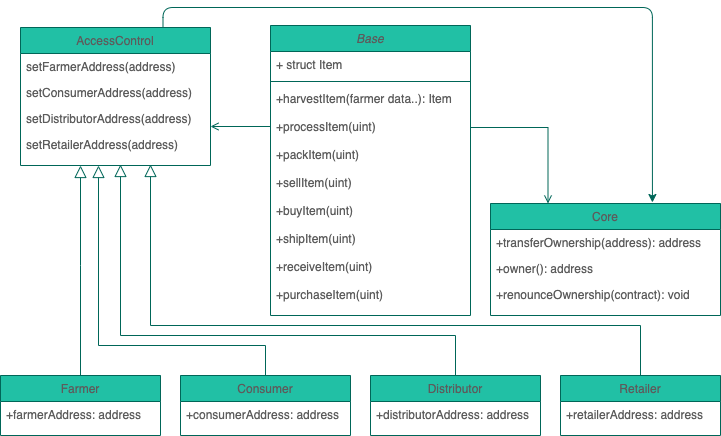

The diagram above was exported from draw.io. Its source (the exported page's mxGraphModel, read from the mxfile embedded in the PNG):
<mxGraphModel dx="946" dy="503" grid="1" gridSize="10" guides="1" tooltips="1" connect="1" arrows="1" fold="1" page="1" pageScale="1" pageWidth="1169" pageHeight="827" math="0" shadow="0">
  <root>
    <mxCell id="WIyWlLk6GJQsqaUBKTNV-0" />
    <mxCell id="WIyWlLk6GJQsqaUBKTNV-1" parent="WIyWlLk6GJQsqaUBKTNV-0" />
    <mxCell id="zkfFHV4jXpPFQw0GAbJ--0" value="Base" style="swimlane;fontStyle=2;align=center;verticalAlign=top;childLayout=stackLayout;horizontal=1;startSize=26;horizontalStack=0;resizeParent=1;resizeLast=0;collapsible=1;marginBottom=0;rounded=0;shadow=0;strokeWidth=1;fillColor=#21C0A5;strokeColor=#006658;fontColor=#5C5C5C;" parent="WIyWlLk6GJQsqaUBKTNV-1" vertex="1">
      <mxGeometry x="280" y="30" width="200" height="290" as="geometry">
        <mxRectangle x="230" y="140" width="160" height="26" as="alternateBounds" />
      </mxGeometry>
    </mxCell>
    <mxCell id="zkfFHV4jXpPFQw0GAbJ--1" value="+ struct Item" style="text;align=left;verticalAlign=top;spacingLeft=4;spacingRight=4;overflow=hidden;rotatable=0;points=[[0,0.5],[1,0.5]];portConstraint=eastwest;fontColor=#5C5C5C;" parent="zkfFHV4jXpPFQw0GAbJ--0" vertex="1">
      <mxGeometry y="26" width="200" height="26" as="geometry" />
    </mxCell>
    <mxCell id="zkfFHV4jXpPFQw0GAbJ--4" value="" style="line;html=1;strokeWidth=1;align=left;verticalAlign=middle;spacingTop=-1;spacingLeft=3;spacingRight=3;rotatable=0;labelPosition=right;points=[];portConstraint=eastwest;fillColor=#21C0A5;strokeColor=#006658;fontColor=#5C5C5C;" parent="zkfFHV4jXpPFQw0GAbJ--0" vertex="1">
      <mxGeometry y="52" width="200" height="8" as="geometry" />
    </mxCell>
    <mxCell id="zkfFHV4jXpPFQw0GAbJ--5" value="+harvestItem(farmer data..): Item" style="text;align=left;verticalAlign=top;spacingLeft=4;spacingRight=4;overflow=hidden;rotatable=0;points=[[0,0.5],[1,0.5]];portConstraint=eastwest;fontColor=#5C5C5C;" parent="zkfFHV4jXpPFQw0GAbJ--0" vertex="1">
      <mxGeometry y="60" width="200" height="28" as="geometry" />
    </mxCell>
    <mxCell id="rON3xfWOTpXgjUWZ1um2-16" value="+processItem(uint)" style="text;align=left;verticalAlign=top;spacingLeft=4;spacingRight=4;overflow=hidden;rotatable=0;points=[[0,0.5],[1,0.5]];portConstraint=eastwest;fontColor=#5C5C5C;" vertex="1" parent="zkfFHV4jXpPFQw0GAbJ--0">
      <mxGeometry y="88" width="200" height="28" as="geometry" />
    </mxCell>
    <mxCell id="rON3xfWOTpXgjUWZ1um2-17" value="+packItem(uint)" style="text;align=left;verticalAlign=top;spacingLeft=4;spacingRight=4;overflow=hidden;rotatable=0;points=[[0,0.5],[1,0.5]];portConstraint=eastwest;fontColor=#5C5C5C;" vertex="1" parent="zkfFHV4jXpPFQw0GAbJ--0">
      <mxGeometry y="116" width="200" height="28" as="geometry" />
    </mxCell>
    <mxCell id="rON3xfWOTpXgjUWZ1um2-18" value="+sellItem(uint)" style="text;align=left;verticalAlign=top;spacingLeft=4;spacingRight=4;overflow=hidden;rotatable=0;points=[[0,0.5],[1,0.5]];portConstraint=eastwest;fontColor=#5C5C5C;" vertex="1" parent="zkfFHV4jXpPFQw0GAbJ--0">
      <mxGeometry y="144" width="200" height="28" as="geometry" />
    </mxCell>
    <mxCell id="rON3xfWOTpXgjUWZ1um2-19" value="+buyItem(uint)" style="text;align=left;verticalAlign=top;spacingLeft=4;spacingRight=4;overflow=hidden;rotatable=0;points=[[0,0.5],[1,0.5]];portConstraint=eastwest;fontColor=#5C5C5C;" vertex="1" parent="zkfFHV4jXpPFQw0GAbJ--0">
      <mxGeometry y="172" width="200" height="28" as="geometry" />
    </mxCell>
    <mxCell id="rON3xfWOTpXgjUWZ1um2-20" value="+shipItem(uint)" style="text;align=left;verticalAlign=top;spacingLeft=4;spacingRight=4;overflow=hidden;rotatable=0;points=[[0,0.5],[1,0.5]];portConstraint=eastwest;fontColor=#5C5C5C;" vertex="1" parent="zkfFHV4jXpPFQw0GAbJ--0">
      <mxGeometry y="200" width="200" height="28" as="geometry" />
    </mxCell>
    <mxCell id="rON3xfWOTpXgjUWZ1um2-21" value="+receiveItem(uint)" style="text;align=left;verticalAlign=top;spacingLeft=4;spacingRight=4;overflow=hidden;rotatable=0;points=[[0,0.5],[1,0.5]];portConstraint=eastwest;fontColor=#5C5C5C;" vertex="1" parent="zkfFHV4jXpPFQw0GAbJ--0">
      <mxGeometry y="228" width="200" height="28" as="geometry" />
    </mxCell>
    <mxCell id="rON3xfWOTpXgjUWZ1um2-22" value="+purchaseItem(uint)" style="text;align=left;verticalAlign=top;spacingLeft=4;spacingRight=4;overflow=hidden;rotatable=0;points=[[0,0.5],[1,0.5]];portConstraint=eastwest;fontColor=#5C5C5C;" vertex="1" parent="zkfFHV4jXpPFQw0GAbJ--0">
      <mxGeometry y="256" width="200" height="28" as="geometry" />
    </mxCell>
    <mxCell id="rON3xfWOTpXgjUWZ1um2-1" value="" style="endArrow=open;shadow=0;strokeWidth=1;rounded=0;endFill=1;edgeStyle=elbowEdgeStyle;elbow=vertical;strokeColor=#006658;fontColor=#5C5C5C;exitX=0;exitY=0.5;exitDx=0;exitDy=0;entryX=0;entryY=0.5;entryDx=0;entryDy=0;" edge="1" parent="zkfFHV4jXpPFQw0GAbJ--0" source="rON3xfWOTpXgjUWZ1um2-16">
      <mxGeometry x="0.5" y="41" relative="1" as="geometry">
        <mxPoint x="-30" y="70" as="sourcePoint" />
        <mxPoint x="-60" y="101" as="targetPoint" />
        <mxPoint x="-40" y="32" as="offset" />
        <Array as="points">
          <mxPoint x="-70" y="101" />
          <mxPoint x="-10" y="230" />
          <mxPoint x="-130" y="160" />
          <mxPoint x="-80" y="110" />
          <mxPoint x="-80" y="100" />
        </Array>
      </mxGeometry>
    </mxCell>
    <mxCell id="rON3xfWOTpXgjUWZ1um2-23" style="edgeStyle=orthogonalEdgeStyle;curved=0;rounded=1;sketch=0;orthogonalLoop=1;jettySize=auto;html=1;exitX=0.75;exitY=0;exitDx=0;exitDy=0;fontColor=#5C5C5C;strokeColor=#006658;fillColor=#21C0A5;entryX=0.704;entryY=-0.009;entryDx=0;entryDy=0;entryPerimeter=0;" edge="1" parent="WIyWlLk6GJQsqaUBKTNV-1" source="zkfFHV4jXpPFQw0GAbJ--6" target="zkfFHV4jXpPFQw0GAbJ--17">
      <mxGeometry relative="1" as="geometry">
        <mxPoint x="490" y="70" as="targetPoint" />
      </mxGeometry>
    </mxCell>
    <mxCell id="zkfFHV4jXpPFQw0GAbJ--6" value="AccessControl" style="swimlane;fontStyle=0;align=center;verticalAlign=top;childLayout=stackLayout;horizontal=1;startSize=26;horizontalStack=0;resizeParent=1;resizeLast=0;collapsible=1;marginBottom=0;rounded=0;shadow=0;strokeWidth=1;fillColor=#21C0A5;strokeColor=#006658;fontColor=#5C5C5C;" parent="WIyWlLk6GJQsqaUBKTNV-1" vertex="1">
      <mxGeometry x="30" y="32" width="190" height="138" as="geometry">
        <mxRectangle x="130" y="380" width="160" height="26" as="alternateBounds" />
      </mxGeometry>
    </mxCell>
    <mxCell id="zkfFHV4jXpPFQw0GAbJ--7" value="setFarmerAddress(address)" style="text;align=left;verticalAlign=top;spacingLeft=4;spacingRight=4;overflow=hidden;rotatable=0;points=[[0,0.5],[1,0.5]];portConstraint=eastwest;fontColor=#5C5C5C;" parent="zkfFHV4jXpPFQw0GAbJ--6" vertex="1">
      <mxGeometry y="26" width="190" height="26" as="geometry" />
    </mxCell>
    <mxCell id="zkfFHV4jXpPFQw0GAbJ--8" value="setConsumerAddress(address)" style="text;align=left;verticalAlign=top;spacingLeft=4;spacingRight=4;overflow=hidden;rotatable=0;points=[[0,0.5],[1,0.5]];portConstraint=eastwest;rounded=0;shadow=0;html=0;fontColor=#5C5C5C;" parent="zkfFHV4jXpPFQw0GAbJ--6" vertex="1">
      <mxGeometry y="52" width="190" height="26" as="geometry" />
    </mxCell>
    <mxCell id="zkfFHV4jXpPFQw0GAbJ--10" value="setDistributorAddress(address)" style="text;align=left;verticalAlign=top;spacingLeft=4;spacingRight=4;overflow=hidden;rotatable=0;points=[[0,0.5],[1,0.5]];portConstraint=eastwest;fontStyle=0;fontColor=#5C5C5C;" parent="zkfFHV4jXpPFQw0GAbJ--6" vertex="1">
      <mxGeometry y="78" width="190" height="26" as="geometry" />
    </mxCell>
    <mxCell id="zkfFHV4jXpPFQw0GAbJ--11" value="setRetailerAddress(address)" style="text;align=left;verticalAlign=top;spacingLeft=4;spacingRight=4;overflow=hidden;rotatable=0;points=[[0,0.5],[1,0.5]];portConstraint=eastwest;fontColor=#5C5C5C;" parent="zkfFHV4jXpPFQw0GAbJ--6" vertex="1">
      <mxGeometry y="104" width="190" height="26" as="geometry" />
    </mxCell>
    <mxCell id="zkfFHV4jXpPFQw0GAbJ--13" value="Farmer" style="swimlane;fontStyle=0;align=center;verticalAlign=top;childLayout=stackLayout;horizontal=1;startSize=26;horizontalStack=0;resizeParent=1;resizeLast=0;collapsible=1;marginBottom=0;rounded=0;shadow=0;strokeWidth=1;fillColor=#21C0A5;strokeColor=#006658;fontColor=#5C5C5C;" parent="WIyWlLk6GJQsqaUBKTNV-1" vertex="1">
      <mxGeometry x="10" y="380" width="160" height="60" as="geometry">
        <mxRectangle x="340" y="380" width="170" height="26" as="alternateBounds" />
      </mxGeometry>
    </mxCell>
    <mxCell id="zkfFHV4jXpPFQw0GAbJ--14" value="+farmerAddress: address" style="text;align=left;verticalAlign=top;spacingLeft=4;spacingRight=4;overflow=hidden;rotatable=0;points=[[0,0.5],[1,0.5]];portConstraint=eastwest;fontColor=#5C5C5C;" parent="zkfFHV4jXpPFQw0GAbJ--13" vertex="1">
      <mxGeometry y="26" width="160" height="26" as="geometry" />
    </mxCell>
    <mxCell id="zkfFHV4jXpPFQw0GAbJ--16" value="" style="endArrow=block;endSize=10;endFill=0;shadow=0;strokeWidth=1;rounded=0;edgeStyle=elbowEdgeStyle;elbow=vertical;strokeColor=#006658;fontColor=#5C5C5C;exitX=0.5;exitY=0;exitDx=0;exitDy=0;" parent="WIyWlLk6GJQsqaUBKTNV-1" source="zkfFHV4jXpPFQw0GAbJ--13" edge="1">
      <mxGeometry width="160" relative="1" as="geometry">
        <mxPoint x="210" y="373" as="sourcePoint" />
        <mxPoint x="90" y="170" as="targetPoint" />
        <Array as="points">
          <mxPoint x="78" y="270" />
        </Array>
      </mxGeometry>
    </mxCell>
    <mxCell id="zkfFHV4jXpPFQw0GAbJ--17" value="Core" style="swimlane;fontStyle=0;align=center;verticalAlign=top;childLayout=stackLayout;horizontal=1;startSize=26;horizontalStack=0;resizeParent=1;resizeLast=0;collapsible=1;marginBottom=0;rounded=0;shadow=0;strokeWidth=1;fillColor=#21C0A5;strokeColor=#006658;fontColor=#5C5C5C;" parent="WIyWlLk6GJQsqaUBKTNV-1" vertex="1">
      <mxGeometry x="500" y="208" width="230" height="112" as="geometry">
        <mxRectangle x="550" y="140" width="160" height="26" as="alternateBounds" />
      </mxGeometry>
    </mxCell>
    <mxCell id="zkfFHV4jXpPFQw0GAbJ--18" value="+transferOwnership(address): address" style="text;align=left;verticalAlign=top;spacingLeft=4;spacingRight=4;overflow=hidden;rotatable=0;points=[[0,0.5],[1,0.5]];portConstraint=eastwest;fontColor=#5C5C5C;" parent="zkfFHV4jXpPFQw0GAbJ--17" vertex="1">
      <mxGeometry y="26" width="230" height="26" as="geometry" />
    </mxCell>
    <mxCell id="rON3xfWOTpXgjUWZ1um2-0" value="+owner(): address" style="text;align=left;verticalAlign=top;spacingLeft=4;spacingRight=4;overflow=hidden;rotatable=0;points=[[0,0.5],[1,0.5]];portConstraint=eastwest;rounded=0;shadow=0;html=0;fontColor=#5C5C5C;" vertex="1" parent="zkfFHV4jXpPFQw0GAbJ--17">
      <mxGeometry y="52" width="230" height="26" as="geometry" />
    </mxCell>
    <mxCell id="zkfFHV4jXpPFQw0GAbJ--19" value="+renounceOwnership(contract): void" style="text;align=left;verticalAlign=top;spacingLeft=4;spacingRight=4;overflow=hidden;rotatable=0;points=[[0,0.5],[1,0.5]];portConstraint=eastwest;rounded=0;shadow=0;html=0;fontColor=#5C5C5C;" parent="zkfFHV4jXpPFQw0GAbJ--17" vertex="1">
      <mxGeometry y="78" width="230" height="26" as="geometry" />
    </mxCell>
    <mxCell id="rON3xfWOTpXgjUWZ1um2-4" value="Consumer" style="swimlane;fontStyle=0;align=center;verticalAlign=top;childLayout=stackLayout;horizontal=1;startSize=26;horizontalStack=0;resizeParent=1;resizeLast=0;collapsible=1;marginBottom=0;rounded=0;shadow=0;strokeWidth=1;fillColor=#21C0A5;strokeColor=#006658;fontColor=#5C5C5C;" vertex="1" parent="WIyWlLk6GJQsqaUBKTNV-1">
      <mxGeometry x="190" y="380" width="170" height="60" as="geometry">
        <mxRectangle x="340" y="380" width="170" height="26" as="alternateBounds" />
      </mxGeometry>
    </mxCell>
    <mxCell id="rON3xfWOTpXgjUWZ1um2-5" value="+consumerAddress: address" style="text;align=left;verticalAlign=top;spacingLeft=4;spacingRight=4;overflow=hidden;rotatable=0;points=[[0,0.5],[1,0.5]];portConstraint=eastwest;fontColor=#5C5C5C;" vertex="1" parent="rON3xfWOTpXgjUWZ1um2-4">
      <mxGeometry y="26" width="170" height="26" as="geometry" />
    </mxCell>
    <mxCell id="rON3xfWOTpXgjUWZ1um2-6" value="Distributor" style="swimlane;fontStyle=0;align=center;verticalAlign=top;childLayout=stackLayout;horizontal=1;startSize=26;horizontalStack=0;resizeParent=1;resizeLast=0;collapsible=1;marginBottom=0;rounded=0;shadow=0;strokeWidth=1;fillColor=#21C0A5;strokeColor=#006658;fontColor=#5C5C5C;" vertex="1" parent="WIyWlLk6GJQsqaUBKTNV-1">
      <mxGeometry x="380" y="380" width="170" height="60" as="geometry">
        <mxRectangle x="340" y="380" width="170" height="26" as="alternateBounds" />
      </mxGeometry>
    </mxCell>
    <mxCell id="rON3xfWOTpXgjUWZ1um2-7" value="+distributorAddress: address" style="text;align=left;verticalAlign=top;spacingLeft=4;spacingRight=4;overflow=hidden;rotatable=0;points=[[0,0.5],[1,0.5]];portConstraint=eastwest;fontColor=#5C5C5C;" vertex="1" parent="rON3xfWOTpXgjUWZ1um2-6">
      <mxGeometry y="26" width="170" height="26" as="geometry" />
    </mxCell>
    <mxCell id="rON3xfWOTpXgjUWZ1um2-8" value="Retailer" style="swimlane;fontStyle=0;align=center;verticalAlign=top;childLayout=stackLayout;horizontal=1;startSize=26;horizontalStack=0;resizeParent=1;resizeLast=0;collapsible=1;marginBottom=0;rounded=0;shadow=0;strokeWidth=1;fillColor=#21C0A5;strokeColor=#006658;fontColor=#5C5C5C;" vertex="1" parent="WIyWlLk6GJQsqaUBKTNV-1">
      <mxGeometry x="570" y="380" width="160" height="60" as="geometry">
        <mxRectangle x="340" y="380" width="170" height="26" as="alternateBounds" />
      </mxGeometry>
    </mxCell>
    <mxCell id="rON3xfWOTpXgjUWZ1um2-9" value="+retailerAddress: address" style="text;align=left;verticalAlign=top;spacingLeft=4;spacingRight=4;overflow=hidden;rotatable=0;points=[[0,0.5],[1,0.5]];portConstraint=eastwest;fontColor=#5C5C5C;" vertex="1" parent="rON3xfWOTpXgjUWZ1um2-8">
      <mxGeometry y="26" width="160" height="26" as="geometry" />
    </mxCell>
    <mxCell id="rON3xfWOTpXgjUWZ1um2-10" value="" style="endArrow=block;endSize=10;endFill=0;shadow=0;strokeWidth=1;rounded=0;edgeStyle=elbowEdgeStyle;elbow=vertical;exitX=0.5;exitY=0;exitDx=0;exitDy=0;strokeColor=#006658;fontColor=#5C5C5C;" edge="1" parent="WIyWlLk6GJQsqaUBKTNV-1" source="rON3xfWOTpXgjUWZ1um2-4">
      <mxGeometry width="160" relative="1" as="geometry">
        <mxPoint x="100" y="380.99" as="sourcePoint" />
        <mxPoint x="108" y="170" as="targetPoint" />
        <Array as="points">
          <mxPoint x="190" y="350" />
        </Array>
      </mxGeometry>
    </mxCell>
    <mxCell id="rON3xfWOTpXgjUWZ1um2-11" value="" style="endArrow=block;endSize=10;endFill=0;shadow=0;strokeWidth=1;rounded=0;edgeStyle=elbowEdgeStyle;elbow=vertical;entryX=0.3;entryY=0.962;entryDx=0;entryDy=0;entryPerimeter=0;exitX=0.5;exitY=0;exitDx=0;exitDy=0;strokeColor=#006658;fontColor=#5C5C5C;" edge="1" parent="WIyWlLk6GJQsqaUBKTNV-1" source="rON3xfWOTpXgjUWZ1um2-6">
      <mxGeometry width="160" relative="1" as="geometry">
        <mxPoint x="130" y="360" as="sourcePoint" />
        <mxPoint x="130" y="169.01199999999994" as="targetPoint" />
        <Array as="points">
          <mxPoint x="260" y="340" />
        </Array>
      </mxGeometry>
    </mxCell>
    <mxCell id="rON3xfWOTpXgjUWZ1um2-12" value="" style="endArrow=block;endSize=10;endFill=0;shadow=0;strokeWidth=1;rounded=0;edgeStyle=elbowEdgeStyle;elbow=vertical;entryX=0.3;entryY=0.962;entryDx=0;entryDy=0;entryPerimeter=0;exitX=0.5;exitY=0;exitDx=0;exitDy=0;strokeColor=#006658;fontColor=#5C5C5C;" edge="1" parent="WIyWlLk6GJQsqaUBKTNV-1" source="rON3xfWOTpXgjUWZ1um2-8">
      <mxGeometry width="160" relative="1" as="geometry">
        <mxPoint x="630" y="370" as="sourcePoint" />
        <mxPoint x="160" y="169.01199999999994" as="targetPoint" />
        <Array as="points">
          <mxPoint x="390" y="330" />
        </Array>
      </mxGeometry>
    </mxCell>
    <mxCell id="zkfFHV4jXpPFQw0GAbJ--26" value="" style="endArrow=open;shadow=0;strokeWidth=1;rounded=0;endFill=1;edgeStyle=elbowEdgeStyle;elbow=vertical;strokeColor=#006658;fontColor=#5C5C5C;exitX=1;exitY=0.5;exitDx=0;exitDy=0;entryX=0.25;entryY=0;entryDx=0;entryDy=0;" parent="WIyWlLk6GJQsqaUBKTNV-1" source="rON3xfWOTpXgjUWZ1um2-16" target="zkfFHV4jXpPFQw0GAbJ--17" edge="1">
      <mxGeometry x="0.5" y="41" relative="1" as="geometry">
        <mxPoint x="440" y="110" as="sourcePoint" />
        <mxPoint x="510" y="140" as="targetPoint" />
        <mxPoint x="-40" y="32" as="offset" />
        <Array as="points">
          <mxPoint x="520" y="132" />
          <mxPoint x="520" y="132" />
        </Array>
      </mxGeometry>
    </mxCell>
  </root>
</mxGraphModel>